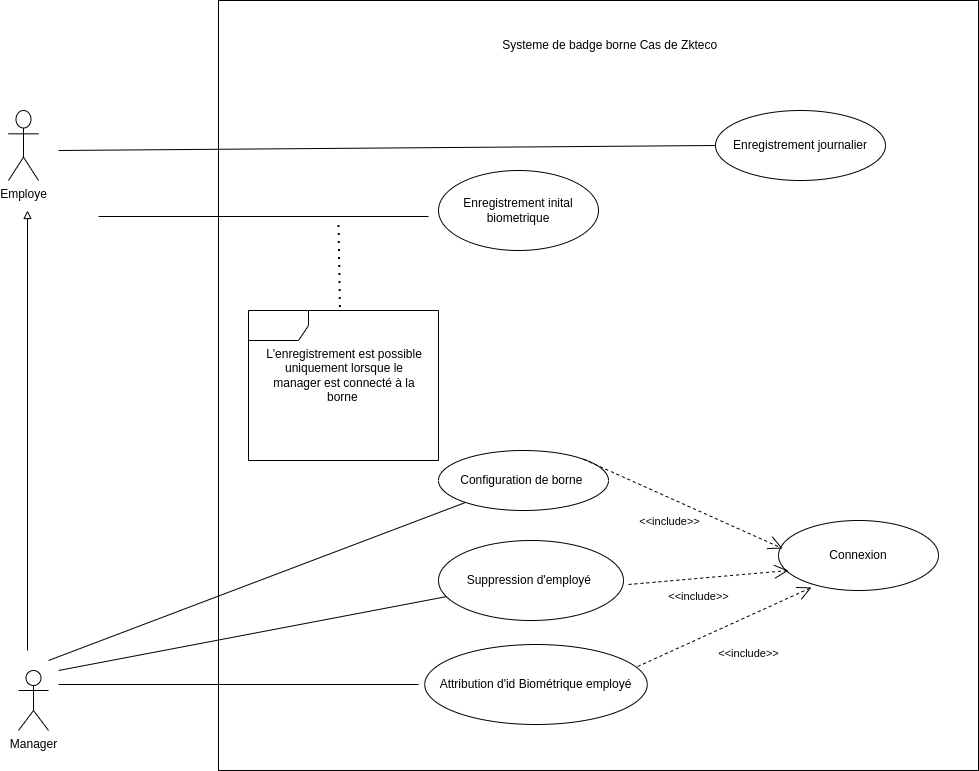

The diagram above was exported from draw.io. Its source (the exported page's mxGraphModel, read from the mxfile embedded in the PNG):
<mxGraphModel dx="1114" dy="629" grid="1" gridSize="10" guides="1" tooltips="1" connect="1" arrows="1" fold="1" page="1" pageScale="1" pageWidth="827" pageHeight="1169" math="0" shadow="0">
  <root>
    <mxCell id="0" />
    <mxCell id="1" parent="0" />
    <mxCell id="Inq0PDaf1gPy_pH2uE6g-1" value="Employe" style="shape=umlActor;verticalLabelPosition=bottom;verticalAlign=top;html=1;outlineConnect=0;" parent="1" vertex="1">
      <mxGeometry x="120" y="310" width="30" height="70" as="geometry" />
    </mxCell>
    <mxCell id="Inq0PDaf1gPy_pH2uE6g-2" value="Manager" style="shape=umlActor;verticalLabelPosition=bottom;verticalAlign=top;html=1;outlineConnect=0;" parent="1" vertex="1">
      <mxGeometry x="130" y="870" width="30" height="60" as="geometry" />
    </mxCell>
    <mxCell id="Inq0PDaf1gPy_pH2uE6g-4" value="" style="rounded=0;whiteSpace=wrap;html=1;" parent="1" vertex="1">
      <mxGeometry x="330" y="200" width="760" height="770" as="geometry" />
    </mxCell>
    <mxCell id="Inq0PDaf1gPy_pH2uE6g-6" value="Systeme de badge borne Cas de Zkteco&amp;nbsp;&amp;nbsp;" style="text;html=1;strokeColor=none;fillColor=none;align=center;verticalAlign=middle;whiteSpace=wrap;rounded=0;" parent="1" vertex="1">
      <mxGeometry x="600" y="230" width="250" height="30" as="geometry" />
    </mxCell>
    <mxCell id="Inq0PDaf1gPy_pH2uE6g-7" value="" style="endArrow=block;html=1;rounded=0;endFill=0;" parent="1" edge="1">
      <mxGeometry width="50" height="50" relative="1" as="geometry">
        <mxPoint x="139" y="850" as="sourcePoint" />
        <mxPoint x="139" y="410" as="targetPoint" />
      </mxGeometry>
    </mxCell>
    <mxCell id="Inq0PDaf1gPy_pH2uE6g-8" value="Configuration de borne&amp;nbsp;" style="ellipse;whiteSpace=wrap;html=1;" parent="1" vertex="1">
      <mxGeometry x="550" y="650" width="170" height="60" as="geometry" />
    </mxCell>
    <mxCell id="Inq0PDaf1gPy_pH2uE6g-11" value="Attribution d'id Biométrique employé" style="ellipse;whiteSpace=wrap;html=1;" parent="1" vertex="1">
      <mxGeometry x="536.25" y="844" width="222.5" height="80" as="geometry" />
    </mxCell>
    <mxCell id="Inq0PDaf1gPy_pH2uE6g-13" value="Enregistrement inital biometrique" style="ellipse;whiteSpace=wrap;html=1;" parent="1" vertex="1">
      <mxGeometry x="550" y="370" width="160" height="80" as="geometry" />
    </mxCell>
    <mxCell id="Inq0PDaf1gPy_pH2uE6g-14" value="Connexion" style="ellipse;whiteSpace=wrap;html=1;" parent="1" vertex="1">
      <mxGeometry x="890" y="720" width="160" height="70" as="geometry" />
    </mxCell>
    <mxCell id="ULKNT4EHCY64KucKdGll-2" value="" style="endArrow=open;endFill=1;endSize=12;html=1;rounded=0;exitX=0.957;exitY=0.275;exitDx=0;exitDy=0;exitPerimeter=0;entryX=0.206;entryY=0.957;entryDx=0;entryDy=0;entryPerimeter=0;dashed=1;" edge="1" parent="1" source="Inq0PDaf1gPy_pH2uE6g-11" target="Inq0PDaf1gPy_pH2uE6g-14">
      <mxGeometry width="160" relative="1" as="geometry">
        <mxPoint x="740" y="760" as="sourcePoint" />
        <mxPoint x="900" y="760" as="targetPoint" />
      </mxGeometry>
    </mxCell>
    <mxCell id="ULKNT4EHCY64KucKdGll-3" value="&amp;lt;&amp;lt;include&amp;gt;&amp;gt;" style="edgeLabel;html=1;align=center;verticalAlign=middle;resizable=0;points=[];" vertex="1" connectable="0" parent="ULKNT4EHCY64KucKdGll-2">
      <mxGeometry x="-0.059" y="1" relative="1" as="geometry">
        <mxPoint x="29" y="25" as="offset" />
      </mxGeometry>
    </mxCell>
    <mxCell id="ULKNT4EHCY64KucKdGll-4" value="" style="line;strokeWidth=1;fillColor=none;align=left;verticalAlign=middle;spacingTop=-1;spacingLeft=3;spacingRight=3;rotatable=0;labelPosition=right;points=[];portConstraint=eastwest;strokeColor=inherit;" vertex="1" parent="1">
      <mxGeometry x="170" y="880" width="360" height="8" as="geometry" />
    </mxCell>
    <mxCell id="ULKNT4EHCY64KucKdGll-6" value="" style="endArrow=none;html=1;rounded=0;" edge="1" parent="1" target="Inq0PDaf1gPy_pH2uE6g-8">
      <mxGeometry width="50" height="50" relative="1" as="geometry">
        <mxPoint x="160" y="860" as="sourcePoint" />
        <mxPoint x="536.25" y="760" as="targetPoint" />
      </mxGeometry>
    </mxCell>
    <mxCell id="ULKNT4EHCY64KucKdGll-7" value="" style="line;strokeWidth=1;fillColor=none;align=left;verticalAlign=middle;spacingTop=-1;spacingLeft=3;spacingRight=3;rotatable=0;labelPosition=right;points=[];portConstraint=eastwest;strokeColor=inherit;" vertex="1" parent="1">
      <mxGeometry x="210" y="412" width="330" height="8" as="geometry" />
    </mxCell>
    <mxCell id="ULKNT4EHCY64KucKdGll-10" value="" style="shape=umlFrame;whiteSpace=wrap;html=1;pointerEvents=0;" vertex="1" parent="1">
      <mxGeometry x="360" y="510" width="190" height="150" as="geometry" />
    </mxCell>
    <mxCell id="ULKNT4EHCY64KucKdGll-13" value="" style="endArrow=none;dashed=1;html=1;dashPattern=1 3;strokeWidth=2;rounded=0;exitX=0.481;exitY=-0.023;exitDx=0;exitDy=0;exitPerimeter=0;" edge="1" parent="1" source="ULKNT4EHCY64KucKdGll-10">
      <mxGeometry width="50" height="50" relative="1" as="geometry">
        <mxPoint x="520" y="420" as="sourcePoint" />
        <mxPoint x="450" y="420" as="targetPoint" />
      </mxGeometry>
    </mxCell>
    <mxCell id="ULKNT4EHCY64KucKdGll-14" value="L'enregistrement est possible uniquement lorsque le manager est connecté à la borne&amp;nbsp;" style="text;html=1;strokeColor=none;fillColor=none;align=center;verticalAlign=middle;whiteSpace=wrap;rounded=0;" vertex="1" parent="1">
      <mxGeometry x="376.25" y="520" width="160" height="110" as="geometry" />
    </mxCell>
    <mxCell id="ULKNT4EHCY64KucKdGll-15" value="" style="endArrow=open;endFill=1;endSize=12;html=1;rounded=0;exitX=1;exitY=0;exitDx=0;exitDy=0;entryX=0.025;entryY=0.4;entryDx=0;entryDy=0;entryPerimeter=0;dashed=1;" edge="1" parent="1" source="Inq0PDaf1gPy_pH2uE6g-8" target="Inq0PDaf1gPy_pH2uE6g-14">
      <mxGeometry width="160" relative="1" as="geometry">
        <mxPoint x="705" y="715" as="sourcePoint" />
        <mxPoint x="895" y="530" as="targetPoint" />
      </mxGeometry>
    </mxCell>
    <mxCell id="ULKNT4EHCY64KucKdGll-16" value="&amp;lt;&amp;lt;include&amp;gt;&amp;gt;" style="edgeLabel;html=1;align=center;verticalAlign=middle;resizable=0;points=[];" vertex="1" connectable="0" parent="ULKNT4EHCY64KucKdGll-15">
      <mxGeometry x="-0.059" y="1" relative="1" as="geometry">
        <mxPoint x="-9" y="20" as="offset" />
      </mxGeometry>
    </mxCell>
    <mxCell id="ULKNT4EHCY64KucKdGll-17" value="Suppression d'employé&amp;nbsp;" style="ellipse;whiteSpace=wrap;html=1;" vertex="1" parent="1">
      <mxGeometry x="550" y="740" width="185" height="80" as="geometry" />
    </mxCell>
    <mxCell id="ULKNT4EHCY64KucKdGll-18" value="" style="endArrow=none;html=1;rounded=0;" edge="1" parent="1" target="ULKNT4EHCY64KucKdGll-17">
      <mxGeometry width="50" height="50" relative="1" as="geometry">
        <mxPoint x="170" y="870" as="sourcePoint" />
        <mxPoint x="400" y="794" as="targetPoint" />
      </mxGeometry>
    </mxCell>
    <mxCell id="ULKNT4EHCY64KucKdGll-20" value="" style="endArrow=open;endFill=1;endSize=12;html=1;rounded=0;exitX=0.957;exitY=0.275;exitDx=0;exitDy=0;exitPerimeter=0;entryX=0;entryY=0.643;entryDx=0;entryDy=0;entryPerimeter=0;dashed=1;" edge="1" parent="1">
      <mxGeometry width="160" relative="1" as="geometry">
        <mxPoint x="740" y="783.99" as="sourcePoint" />
        <mxPoint x="900" y="770" as="targetPoint" />
      </mxGeometry>
    </mxCell>
    <mxCell id="ULKNT4EHCY64KucKdGll-21" value="&amp;lt;&amp;lt;include&amp;gt;&amp;gt;" style="edgeLabel;html=1;align=center;verticalAlign=middle;resizable=0;points=[];" vertex="1" connectable="0" parent="ULKNT4EHCY64KucKdGll-20">
      <mxGeometry x="-0.059" y="1" relative="1" as="geometry">
        <mxPoint x="-6" y="19" as="offset" />
      </mxGeometry>
    </mxCell>
    <mxCell id="ULKNT4EHCY64KucKdGll-23" value="Enregistrement journalier" style="ellipse;whiteSpace=wrap;html=1;" vertex="1" parent="1">
      <mxGeometry x="827" y="310" width="170" height="70" as="geometry" />
    </mxCell>
    <mxCell id="ULKNT4EHCY64KucKdGll-26" value="" style="endArrow=none;html=1;rounded=0;entryX=0;entryY=0.5;entryDx=0;entryDy=0;" edge="1" parent="1" target="ULKNT4EHCY64KucKdGll-23">
      <mxGeometry width="50" height="50" relative="1" as="geometry">
        <mxPoint x="170" y="350" as="sourcePoint" />
        <mxPoint x="715" y="350" as="targetPoint" />
      </mxGeometry>
    </mxCell>
  </root>
</mxGraphModel>